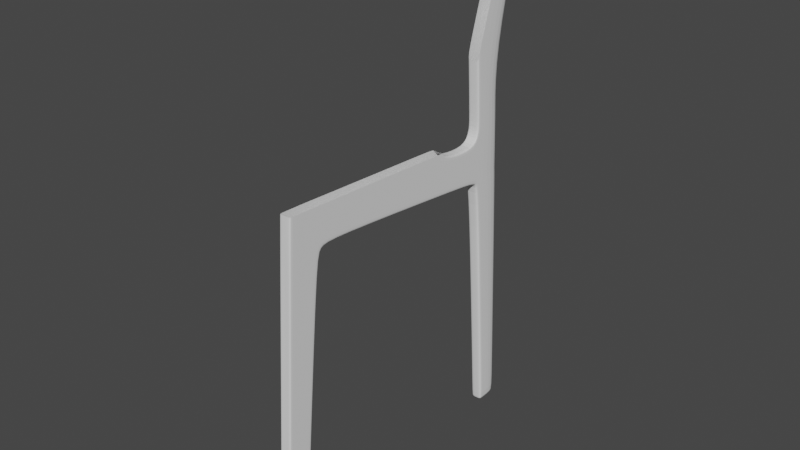# Source: Soborg_Chair.blend  (saved by Blender 2.83.19; exported with 4.5.12 LTS)
import bpy
from mathutils import Matrix  # noqa: F401  (used for matrix-valued properties, if any)

bpy.ops.wm.read_factory_settings(use_empty=True)
scene = bpy.context.scene
scene.name = 'Scene'

# ---- collections
col_collection = bpy.data.collections.new('Collection'); scene.collection.children.link(col_collection)

# ---- world
world_world = bpy.data.worlds.new('World'); scene.world = world_world
world_world.use_nodes = True; world_world.node_tree.nodes.clear()
_N = world_world.node_tree.nodes; _L = world_world.node_tree.links
n0 = _N.new('ShaderNodeOutputWorld'); n0.name = 'World Output'; n0.location = (300, 300)
n1 = _N.new('ShaderNodeBackground'); n1.name = 'Background'; n1.location = (10, 300)
n1.inputs[0].default_value = (0.05088, 0.05088, 0.05088, 1.0)
_L.new(n1.outputs[0], n0.inputs[0])
n0.is_active_output = True
world_world.color = (0.05088, 0.05088, 0.05088)
world_world.use_sun_shadow = False
world_world.sun_shadow_jitter_overblur = 0.0

# ---- meshes
me_cube = bpy.data.meshes.new('Cube')
me_cube.from_pydata([(0.04247, 0.08429, -0.06387), (0.04247, -0.08926, -0.06499), (0.04247, 0.2928, 1.984), (0.04247, 0.04063, 2.035), (0.04247, 1.573, 1.88), (0.04247, 0.3909, 2.002), (0.04247, 0.2579, 1.902), (0.04247, 0.03239, 1.908), (0.04247, 0.07225, -0.06387), (0.04247, 0.282, 2.003), (0.04247, 0.2459, 1.902), (0.04247, 1.575, 1.899), (0.04247, 0.3921, 2.022), (0.04247, -0.07862, -0.06499), (0.04247, 0.05127, 2.035), (0.04247, 0.04303, 1.908), (0.04247, 0.4041, 2.254), (0.04247, 0.05593, 2.27), (0.04247, 0.2738, 2.262), (0.04247, 0.06657, 2.27), (0.0, 1.79, 1.855), (0.04247, 0.08587, -0.03823), (0.04247, -0.08767, -0.03935), (0.04247, 0.07383, -0.03823), (0.04247, -0.07703, -0.03935), (0.0, -0.08926, -0.06499), (0.0, 0.08429, -0.06387), (0.0, 0.2928, 1.984), (0.0, 0.04063, 2.035), (0.0, 1.573, 1.88), (0.0, 0.3909, 2.002), (0.0, 0.2579, 1.902), (0.0, 0.03633, 1.906), (0.0, 0.07225, -0.06387), (0.0, -0.07862, -0.06499), (0.0, 0.05593, 2.27), (0.0, 1.462, 2.195), (0.04247, 1.79, 1.855), (0.0, 0.08587, -0.03823), (0.0, -0.08767, -0.03935), (0.04247, 0.403, 2.234), (0.04247, 0.05457, 2.249), (0.04247, 0.2745, 2.239), (0.04247, 0.06521, 2.249), (0.04247, 1.791, 1.874), (0.0, 0.05457, 2.249), (0.0, 1.512, 2.145), (0.0, 1.802, 2.12), (0.0, 1.833, 1.834), (0.04247, 1.833, 1.834), (0.04247, 1.849, 1.848), (0.0, 1.845, 2.207), (-2.519e-17, 1.832, 1.835), (0.04247, 1.832, 1.835), (0.04247, 1.85, 1.847), (0.0, 1.868, 1.773), (0.04247, 1.868, 1.773), (0.04247, 1.892, 1.775), (0.0, 2.09, 1.883), (0.04247, 2.075, 2.232), (0.04247, 2.09, 1.883), (0.0, 2.075, 2.232), (0.0, 2.09, 1.881), (0.04247, 2.09, 1.881), (0.0, 2.096, 1.798), (0.04247, 2.096, 1.798), (0.0, 1.997, -0.01904), (0.04247, 1.997, -0.01904), (0.04247, 2.023, -0.01904), (0.0, 2.174, -0.01904), (0.04247, 2.174, -0.01904), (0.0, 2.023, -0.06475), (0.0, 1.997, -0.06475), (0.04247, 1.997, -0.06475), (0.04247, 2.023, -0.06475), (0.0, 2.174, -0.06475), (0.04247, 2.174, -0.06475), (0.0, 1.849, 2.287), (0.04247, 2.071, 2.31), (0.0, 2.071, 2.31), (0.0, 1.821, 2.723), (0.04247, 2.046, 2.73), (0.0, 2.046, 2.73), (0.04247, 2.077, 3.558), (0.04247, 2.236, 3.5), (0.0, 2.236, 3.5), (0.04247, 2.125, 3.692), (0.0, 2.125, 3.692), (0.04247, 2.217, 3.631), (0.0, 2.217, 3.631), (0.04247, 1.462, 2.199), (0.04247, 1.44, 2.202), (0.04247, 1.802, 2.12), (0.04247, 1.801, 2.102), (0.04247, 1.507, 2.126), (0.04247, 1.512, 2.145), (0.04247, 1.845, 2.207), (0.04247, 1.861, 2.222), (0.04247, 1.849, 2.287), (0.04247, 1.865, 2.288), (0.04247, 1.831, 2.795), (0.04247, 1.821, 2.723)], [], [(24, 13, 1, 22), (38, 26, 0, 21), (33, 8, 0, 26), (4, 11, 44, 37), (29, 4, 37, 20), (27, 2, 5, 30), (27, 31, 6, 2), (14, 15, 7, 3), (2, 6, 10, 9), (34, 13, 8, 33), (21, 0, 8, 23), (2, 9, 12, 5), (12, 40, 94, 11), (92, 47, 51, 96), (43, 14, 3, 41), (42, 9, 14, 43), (25, 1, 13, 34), (9, 10, 15, 14), (23, 8, 13, 24), (42, 18, 16, 40), (44, 93, 97, 50), (95, 46, 47, 92), (5, 12, 11, 4), (30, 5, 4, 29), (10, 23, 24, 15), (6, 21, 23, 10), (31, 38, 21, 6), (15, 24, 22, 7), (7, 22, 39, 32), (41, 3, 28, 45), (3, 7, 32, 28), (22, 1, 25, 39), (17, 41, 45, 35), (96, 51, 77, 98), (11, 94, 93, 44), (9, 42, 40, 12), (18, 42, 43, 19), (19, 43, 41, 17), (40, 16, 91, 94), (57, 54, 63, 65), (48, 49, 53, 52), (20, 37, 49, 48), (37, 44, 50, 49), (54, 50, 60, 63), (50, 97, 59, 60), (49, 50, 54, 53), (56, 57, 68, 67), (52, 53, 56, 55), (53, 54, 57, 56), (61, 58, 60, 59), (63, 62, 64, 65), (60, 58, 62, 63), (55, 56, 67, 66), (59, 97, 99, 78), (66, 67, 73, 72), (70, 69, 75, 76), (57, 65, 70, 68), (65, 64, 69, 70), (71, 72, 73, 74), (71, 74, 76, 75), (67, 68, 74, 73), (68, 70, 76, 74), (81, 100, 83, 84), (98, 77, 80, 101), (61, 59, 78, 79), (82, 81, 84, 85), (78, 99, 100, 81), (79, 78, 81, 82), (85, 84, 88, 89), (86, 87, 89, 88), (84, 83, 86, 88), (93, 94, 95, 92), (92, 96, 97, 93), (90, 95, 94, 91), (99, 97, 96, 98), (98, 101, 100, 99), (36, 46, 95, 90)])
_uv = me_cube.uv_layers.new(name='UVMap')
_uv.uv.foreach_set('vector', [0.6222, 0.2342, 0.625, 0.2342, 0.625, 0.25, 0.6222, 0.25, 0.6222, 0.875, 0.625, 0.875, 0.625, 1.0, 0.6222, 1.0, 0.75, 0.7321, 0.875, 0.7321, 0.875, 0.75, 0.75, 0.75, 0.3991, 0.0, 0.397, 0.0, 0.397, 0.0, 0.3991, 0.0, 0.3991, 0.875, 0.3991, 1.0, 0.3991, 1.0, 0.3991, 0.875, 0.3991, 0.875, 0.3991, 1.0, 0.3991, 1.0, 0.3991, 0.875, 0.3991, 0.875, 0.4129, 0.875, 0.4129, 1.0, 0.3991, 1.0, 0.397, 0.2342, 0.4129, 0.2342, 0.4129, 0.25, 0.397, 0.25, 0.3991, 0.0, 0.4129, 0.0, 0.4129, 0.01786, 0.397, 0.01786, 0.75, 0.5158, 0.875, 0.5158, 0.875, 0.7321, 0.75, 0.7321, 0.6222, 0.0, 0.625, 0.0, 0.625, 0.01786, 0.6222, 0.01786, 0.3991, 0.0, 0.397, 0.01786, 0.397, 0.0, 0.3992, -0.02253, 0.397, 0.0, 0.3781, 0.0, 0.3869, 0.0, 0.397, 0.0, 0.3781, 0.9562, 0.3781, 0.875, 0.3781, 0.875, 0.3781, 0.9562, 0.3781, 0.2342, 0.397, 0.2342, 0.397, 0.25, 0.3781, 0.25, 0.3781, 0.01786, 0.397, 0.01786, 0.397, 0.2342, 0.3781, 0.2342, 0.75, 0.5, 0.875, 0.5, 0.875, 0.5158, 0.75, 0.5158, 0.397, 0.01786, 0.4129, 0.01786, 0.4129, 0.2342, 0.397, 0.2342, 0.6222, 0.01786, 0.625, 0.01786, 0.625, 0.2342, 0.6222, 0.2342, 0.3781, 0.01786, 0.3763, 0.01786, 0.3763, 0.0, 0.3781, 0.0, 0.397, 0.0, 0.3869, 0.0, 0.3863, 0.0, 0.397, 0.0, 0.3781, 0.9562, 0.3781, 0.875, 0.3781, 0.875, 0.3781, 0.9562, 0.3992, -0.02253, 0.397, 0.0, 0.397, 0.0, 0.3991, 0.0, 0.3991, 0.875, 0.3991, 1.0, 0.3991, 1.0, 0.3991, 0.875, 0.4129, 0.01786, 0.6222, 0.01786, 0.6222, 0.2342, 0.4129, 0.2342, 0.4129, 0.0, 0.6222, 0.0, 0.6222, 0.01786, 0.4129, 0.01786, 0.4129, 0.875, 0.6222, 0.875, 0.6222, 1.0, 0.4129, 1.0, 0.4129, 0.2342, 0.6222, 0.2342, 0.6222, 0.25, 0.4129, 0.25, 0.4129, 0.25, 0.6222, 0.25, 0.6222, 0.375, 0.4129, 0.375, 0.3781, 0.25, 0.397, 0.25, 0.397, 0.375, 0.3781, 0.375, 0.397, 0.25, 0.4129, 0.25, 0.4129, 0.375, 0.397, 0.375, 0.6222, 0.25, 0.625, 0.25, 0.625, 0.375, 0.6222, 0.375, 0.3763, 0.25, 0.3781, 0.25, 0.3781, 0.375, 0.3763, 0.375, 0.3781, 0.9562, 0.3781, 0.875, 0.3781, 0.875, 0.3781, 0.9562, 0.397, 0.0, 0.3869, 0.0, 0.3869, 0.0, 0.397, 0.0, 0.397, 0.01786, 0.3781, 0.01786, 0.3781, 0.0, 0.397, 0.0, 0.3763, 0.01786, 0.3781, 0.01786, 0.3781, 0.2342, 0.3763, 0.2342, 0.3763, 0.2342, 0.3781, 0.2342, 0.3781, 0.25, 0.3763, 0.25, 0.3781, 0.0, 0.3763, 0.0, 0.3763, 0.0, 0.3893, 0.0, 0.397, 0.0, 0.397, 0.0, 0.397, 0.0, 0.397, 0.0, 0.3991, 0.875, 0.3991, 1.0, 0.3991, 1.0, 0.3991, 0.875, 0.3991, 0.875, 0.3991, 1.0, 0.3991, 1.0, 0.3991, 0.875, 0.3991, 0.0, 0.397, 0.0, 0.397, 0.0, 0.3991, 0.0, 0.397, 0.0, 0.397, 0.0, 0.397, 0.0, 0.397, 0.0, 0.397, 0.0, 0.3856, 0.0, 0.3861, 0.0, 0.397, 0.0, 0.3991, 0.0, 0.397, 0.0, 0.397, 0.0, 0.3991, 0.0, 0.3991, 0.0, 0.397, 0.0, 0.397, 0.0, 0.3991, 0.0, 0.3991, 0.875, 0.3991, 1.0, 0.3991, 1.0, 0.3991, 0.875, 0.3991, 0.0, 0.397, 0.0, 0.397, 0.0, 0.3991, 0.0, 0.3781, 0.875, 0.397, 0.875, 0.397, 1.0, 0.3781, 1.0, 0.397, 1.0, 0.397, 0.875, 0.397, 0.875, 0.397, 1.0, 0.397, 1.0, 0.397, 0.875, 0.397, 0.875, 0.397, 1.0, 0.3991, 0.875, 0.3991, 1.0, 0.3991, 1.0, 0.3991, 0.875, 0.3861, 0.0, 0.3861, 0.0, 0.3861, 0.0, 0.3861, 0.0, 0.3991, 0.875, 0.3991, 1.0, 0.3991, 1.0, 0.3991, 0.875, 0.397, 1.0, 0.397, 0.875, 0.397, 0.875, 0.397, 1.0, 0.397, 0.0, 0.397, 0.0, 0.397, 0.0, 0.397, 0.0, 0.397, 1.0, 0.397, 0.875, 0.397, 0.875, 0.397, 1.0, 0.397, 0.875, 0.3991, 0.875, 0.3991, 1.0, 0.397, 1.0, 0.397, 0.875, 0.397, 1.0, 0.397, 1.0, 0.397, 0.875, 0.3991, 0.0, 0.397, 0.0, 0.397, 0.0, 0.3991, 0.0, 0.397, 0.0, 0.397, 0.0, 0.397, 0.0, 0.397, 0.0, 0.3861, 0.0, 0.3861, 0.0, 0.3861, 0.0, 0.3861, 0.0, 0.3781, 0.9562, 0.3781, 0.875, 0.3781, 0.875, 0.3781, 0.9562, 0.3781, 0.875, 0.3781, 1.0, 0.3781, 1.0, 0.3781, 0.875, 0.3781, 0.875, 0.3781, 1.0, 0.3781, 1.0, 0.3781, 0.875, 0.3861, 0.0, 0.3861, 0.0, 0.3861, 0.0, 0.3861, 0.0, 0.3781, 0.875, 0.3781, 1.0, 0.3781, 1.0, 0.3781, 0.875, 0.3781, 0.875, 0.3781, 1.0, 0.3781, 1.0, 0.3781, 0.875, 0.3781, 1.0, 0.3781, 0.875, 0.3781, 0.875, 0.3781, 1.0, 0.3861, 0.0, 0.3861, 0.0, 0.3861, 0.0, 0.3861, 0.0, 0.3869, 0.0, 0.3869, 0.0, 0.3861, 0.0, 0.3861, 0.0, 0.3781, 0.9562, 0.3781, 0.9562, 0.3781, 1.0, 0.3781, 1.0, 0.3763, 0.9564, 0.3781, 0.9562, 0.3781, 1.0, 0.3763, 1.0, 0.3861, 0.0, 0.3861, 0.0, 0.3861, 0.0, 0.3861, 0.0, 0.3781, 0.9562, 0.3781, 0.9562, 0.3781, 1.0, 0.3781, 1.0, 0.3763, 0.875, 0.3781, 0.875, 0.3781, 0.9562, 0.3763, 0.9564])
me_cube.use_remesh_fix_poles = True
me_cube.use_remesh_preserve_attributes = False
me_cube.use_mirror_vertex_groups = False
me_cube.update()

# ---- objects
ob_empty = bpy.data.objects.new('Empty', None)
ob_empty_001 = bpy.data.objects.new('Empty.001', None)
ob_empty_002 = bpy.data.objects.new('Empty.002', None)
ob_cube = bpy.data.objects.new('Cube', me_cube)

# ---- transforms, parenting, visibility, modifiers, constraints
ob_empty.location = (0.0, 0.0, 0.0)
ob_empty.empty_display_type = 'IMAGE'
ob_empty.empty_display_size = 5.0
ob_empty.use_empty_image_alpha = True
ob_empty.color = (1.0, 1.0, 1.0, 0.5)
ob_empty.lineart.crease_threshold = 0.0
ob_empty_001.location = (-1.334, 0.0, 2.032)
ob_empty_001.rotation_euler = (1.571, -0.0, 1.571)
ob_empty_001.empty_display_type = 'IMAGE'
ob_empty_001.empty_display_size = 5.0
ob_empty_001.use_empty_image_alpha = True
ob_empty_001.color = (1.0, 1.0, 1.0, 0.5)
ob_empty_001.lineart.crease_threshold = 0.0
ob_empty_002.location = (-2.517e-18, 1.252, 2.033)
ob_empty_002.rotation_euler = (1.571, -0.0, -0.0)
ob_empty_002.empty_display_type = 'IMAGE'
ob_empty_002.empty_display_size = 5.0
ob_empty_002.use_empty_image_alpha = True
ob_empty_002.color = (1.0, 1.0, 1.0, 0.5)
ob_empty_002.lineart.crease_threshold = 0.0
ob_cube.location = (1.267, -1.071, 0.06443)
ob_cube.lineart.crease_threshold = 0.0
_m = ob_cube.modifiers.new('Mirror', 'MIRROR')
_m.use_clip = True
_m = ob_cube.modifiers.new('Subdivision', 'SUBSURF')
_m.uv_smooth = 'PRESERVE_CORNERS'
_m.levels = 3
_m.show_only_control_edges = False

# ---- collection membership
col_collection.objects.link(ob_empty)
col_collection.objects.link(ob_empty_001)
col_collection.objects.link(ob_empty_002)
col_collection.objects.link(ob_cube)

# ---- scene / render settings (as saved in the file)
scene.frame_start = 1; scene.frame_end = 250; scene.frame_set(1)
scene.render.engine = 'BLENDER_EEVEE_NEXT'
scene.cycles.use_denoising = False
scene.cycles.samples = 128
scene.cycles.sampling_pattern = 'TABULATED_SOBOL'
scene.cycles.use_adaptive_sampling = False
scene.cycles.use_light_tree = False
scene.view_settings.view_transform = 'Filmic'
bpy.context.view_layer.update()

# ---- added for rendering (the .blend has no active camera and no usable light): camera, sun
cam_auto = bpy.data.cameras.new('AutoCamera')
cam_auto.lens = 50.0
cam_auto.sensor_width = 36.0
cam_auto.clip_end = 1000.0
ob_auto_camera = bpy.data.objects.new('AutoCamera', cam_auto)
scene.collection.objects.link(ob_auto_camera)
ob_auto_camera.location = (5.35569, -4.90445, 5.14918)
ob_auto_camera.rotation_euler = (1.09748, -7.21219e-08, 0.694738)
scene.camera = ob_auto_camera
light_auto_sun = bpy.data.lights.new('AutoSun', 'SUN')
light_auto_sun.energy = 3.0
light_auto_sun.angle = 0.0523599
ob_auto_sun = bpy.data.objects.new('AutoSun', light_auto_sun)
scene.collection.objects.link(ob_auto_sun)
ob_auto_sun.rotation_euler = (0.872665, 0.174533, 0.523599)
bpy.context.view_layer.update()
